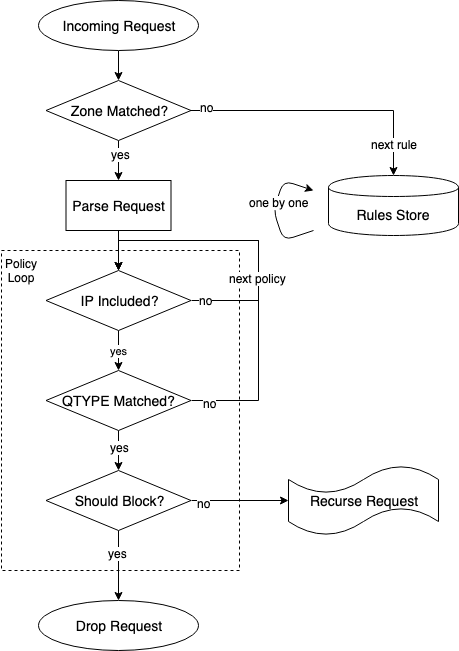

The diagram above was exported from draw.io. Its source (the exported page's mxGraphModel, read from the mxfile embedded in the PNG):
<mxGraphModel dx="1186" dy="798" grid="1" gridSize="10" guides="1" tooltips="1" connect="1" arrows="1" fold="1" page="1" pageScale="1" pageWidth="850" pageHeight="1100" math="0" shadow="0">
  <root>
    <mxCell id="0" />
    <mxCell id="1" parent="0" />
    <mxCell id="3n8yltYm5-WvdjhaLLHO-20" value="" style="rounded=0;whiteSpace=wrap;html=1;dashed=1;fillColor=none;" vertex="1" parent="1">
      <mxGeometry x="203" y="380" width="238" height="320" as="geometry" />
    </mxCell>
    <mxCell id="3n8yltYm5-WvdjhaLLHO-10" style="edgeStyle=orthogonalEdgeStyle;rounded=0;orthogonalLoop=1;jettySize=auto;html=1;exitX=0.5;exitY=1;exitDx=0;exitDy=0;" edge="1" parent="1" source="3n8yltYm5-WvdjhaLLHO-1" target="3n8yltYm5-WvdjhaLLHO-6">
      <mxGeometry relative="1" as="geometry" />
    </mxCell>
    <mxCell id="3n8yltYm5-WvdjhaLLHO-1" value="&lt;font style=&quot;font-size: 14px&quot;&gt;Incoming Request&lt;/font&gt;" style="ellipse;whiteSpace=wrap;html=1;" vertex="1" parent="1">
      <mxGeometry x="240" y="130" width="160" height="50" as="geometry" />
    </mxCell>
    <mxCell id="3n8yltYm5-WvdjhaLLHO-2" value="&lt;font style=&quot;font-size: 14px&quot;&gt;Rules Store&lt;/font&gt;" style="shape=cylinder;whiteSpace=wrap;html=1;boundedLbl=1;backgroundOutline=1;" vertex="1" parent="1">
      <mxGeometry x="530" y="305" width="130" height="60" as="geometry" />
    </mxCell>
    <mxCell id="3n8yltYm5-WvdjhaLLHO-4" value="" style="endArrow=classic;html=1;" edge="1" parent="1">
      <mxGeometry width="50" height="50" relative="1" as="geometry">
        <mxPoint x="515" y="360" as="sourcePoint" />
        <mxPoint x="515" y="320" as="targetPoint" />
        <Array as="points">
          <mxPoint x="485" y="370" />
          <mxPoint x="475" y="340" />
          <mxPoint x="485" y="310" />
        </Array>
      </mxGeometry>
    </mxCell>
    <mxCell id="3n8yltYm5-WvdjhaLLHO-5" value="one by one" style="text;html=1;resizable=0;points=[];align=center;verticalAlign=middle;labelBackgroundColor=#ffffff;" vertex="1" connectable="0" parent="3n8yltYm5-WvdjhaLLHO-4">
      <mxGeometry x="0.16" y="-2" relative="1" as="geometry">
        <mxPoint as="offset" />
      </mxGeometry>
    </mxCell>
    <mxCell id="3n8yltYm5-WvdjhaLLHO-12" style="edgeStyle=orthogonalEdgeStyle;rounded=0;orthogonalLoop=1;jettySize=auto;html=1;entryX=0.5;entryY=0;entryDx=0;entryDy=0;" edge="1" parent="1" source="3n8yltYm5-WvdjhaLLHO-6" target="3n8yltYm5-WvdjhaLLHO-2">
      <mxGeometry relative="1" as="geometry" />
    </mxCell>
    <mxCell id="3n8yltYm5-WvdjhaLLHO-17" value="next rule" style="text;html=1;resizable=0;points=[];align=center;verticalAlign=middle;labelBackgroundColor=#ffffff;" vertex="1" connectable="0" parent="3n8yltYm5-WvdjhaLLHO-12">
      <mxGeometry x="0.6226" y="-19" relative="1" as="geometry">
        <mxPoint x="19" y="19" as="offset" />
      </mxGeometry>
    </mxCell>
    <mxCell id="3n8yltYm5-WvdjhaLLHO-27" value="no" style="text;html=1;resizable=0;points=[];align=center;verticalAlign=middle;labelBackgroundColor=#ffffff;" vertex="1" connectable="0" parent="3n8yltYm5-WvdjhaLLHO-12">
      <mxGeometry x="-0.8909" y="4" relative="1" as="geometry">
        <mxPoint as="offset" />
      </mxGeometry>
    </mxCell>
    <mxCell id="3n8yltYm5-WvdjhaLLHO-18" value="" style="edgeStyle=orthogonalEdgeStyle;rounded=0;orthogonalLoop=1;jettySize=auto;html=1;" edge="1" parent="1" source="3n8yltYm5-WvdjhaLLHO-6" target="3n8yltYm5-WvdjhaLLHO-11">
      <mxGeometry relative="1" as="geometry" />
    </mxCell>
    <mxCell id="3n8yltYm5-WvdjhaLLHO-25" value="yes" style="text;html=1;resizable=0;points=[];align=center;verticalAlign=middle;labelBackgroundColor=#ffffff;" vertex="1" connectable="0" parent="3n8yltYm5-WvdjhaLLHO-18">
      <mxGeometry x="-0.35" y="2" relative="1" as="geometry">
        <mxPoint as="offset" />
      </mxGeometry>
    </mxCell>
    <mxCell id="3n8yltYm5-WvdjhaLLHO-6" value="&lt;font style=&quot;font-size: 14px&quot;&gt;Zone Matched?&lt;/font&gt;" style="rhombus;whiteSpace=wrap;html=1;" vertex="1" parent="1">
      <mxGeometry x="247.5" y="210" width="145" height="60" as="geometry" />
    </mxCell>
    <mxCell id="3n8yltYm5-WvdjhaLLHO-23" value="" style="edgeStyle=orthogonalEdgeStyle;rounded=0;orthogonalLoop=1;jettySize=auto;html=1;" edge="1" parent="1" source="3n8yltYm5-WvdjhaLLHO-11" target="3n8yltYm5-WvdjhaLLHO-22">
      <mxGeometry relative="1" as="geometry" />
    </mxCell>
    <mxCell id="3n8yltYm5-WvdjhaLLHO-11" value="&lt;span style=&quot;font-size: 14px&quot;&gt;Parse Request&lt;/span&gt;" style="rounded=0;whiteSpace=wrap;html=1;" vertex="1" parent="1">
      <mxGeometry x="267.5" y="310" width="105" height="50" as="geometry" />
    </mxCell>
    <mxCell id="3n8yltYm5-WvdjhaLLHO-21" value="Policy Loop" style="text;html=1;strokeColor=none;fillColor=none;align=center;verticalAlign=middle;whiteSpace=wrap;rounded=0;dashed=1;" vertex="1" parent="1">
      <mxGeometry x="202.5" y="390" width="40" height="20" as="geometry" />
    </mxCell>
    <mxCell id="3n8yltYm5-WvdjhaLLHO-32" value="yes" style="edgeStyle=orthogonalEdgeStyle;rounded=0;orthogonalLoop=1;jettySize=auto;html=1;" edge="1" parent="1" source="3n8yltYm5-WvdjhaLLHO-22" target="3n8yltYm5-WvdjhaLLHO-31">
      <mxGeometry relative="1" as="geometry" />
    </mxCell>
    <mxCell id="3n8yltYm5-WvdjhaLLHO-22" value="&lt;font style=&quot;font-size: 14px&quot;&gt;IP Included?&lt;/font&gt;" style="rhombus;whiteSpace=wrap;html=1;" vertex="1" parent="1">
      <mxGeometry x="247.5" y="400" width="145" height="60" as="geometry" />
    </mxCell>
    <mxCell id="3n8yltYm5-WvdjhaLLHO-34" value="" style="edgeStyle=orthogonalEdgeStyle;rounded=0;orthogonalLoop=1;jettySize=auto;html=1;" edge="1" parent="1" source="3n8yltYm5-WvdjhaLLHO-31" target="3n8yltYm5-WvdjhaLLHO-33">
      <mxGeometry relative="1" as="geometry" />
    </mxCell>
    <mxCell id="3n8yltYm5-WvdjhaLLHO-35" value="yes" style="text;html=1;resizable=0;points=[];align=center;verticalAlign=middle;labelBackgroundColor=#ffffff;" vertex="1" connectable="0" parent="3n8yltYm5-WvdjhaLLHO-34">
      <mxGeometry x="-0.2" y="1" relative="1" as="geometry">
        <mxPoint as="offset" />
      </mxGeometry>
    </mxCell>
    <mxCell id="3n8yltYm5-WvdjhaLLHO-44" style="edgeStyle=orthogonalEdgeStyle;rounded=0;orthogonalLoop=1;jettySize=auto;html=1;exitX=1;exitY=0.5;exitDx=0;exitDy=0;entryX=0.5;entryY=0;entryDx=0;entryDy=0;" edge="1" parent="1" source="3n8yltYm5-WvdjhaLLHO-31" target="3n8yltYm5-WvdjhaLLHO-22">
      <mxGeometry relative="1" as="geometry">
        <Array as="points">
          <mxPoint x="460" y="530" />
          <mxPoint x="460" y="370" />
          <mxPoint x="320" y="370" />
        </Array>
      </mxGeometry>
    </mxCell>
    <mxCell id="3n8yltYm5-WvdjhaLLHO-45" value="no" style="text;html=1;resizable=0;points=[];align=center;verticalAlign=middle;labelBackgroundColor=#ffffff;" vertex="1" connectable="0" parent="3n8yltYm5-WvdjhaLLHO-44">
      <mxGeometry x="-0.9093" y="-2" relative="1" as="geometry">
        <mxPoint as="offset" />
      </mxGeometry>
    </mxCell>
    <mxCell id="3n8yltYm5-WvdjhaLLHO-31" value="&lt;font style=&quot;font-size: 14px&quot;&gt;QTYPE Matched?&lt;/font&gt;" style="rhombus;whiteSpace=wrap;html=1;" vertex="1" parent="1">
      <mxGeometry x="247.5" y="500" width="145" height="60" as="geometry" />
    </mxCell>
    <mxCell id="3n8yltYm5-WvdjhaLLHO-38" style="edgeStyle=orthogonalEdgeStyle;rounded=0;orthogonalLoop=1;jettySize=auto;html=1;exitX=0.5;exitY=1;exitDx=0;exitDy=0;" edge="1" parent="1" source="3n8yltYm5-WvdjhaLLHO-33" target="3n8yltYm5-WvdjhaLLHO-37">
      <mxGeometry relative="1" as="geometry" />
    </mxCell>
    <mxCell id="3n8yltYm5-WvdjhaLLHO-39" value="yes" style="text;html=1;resizable=0;points=[];align=center;verticalAlign=middle;labelBackgroundColor=#ffffff;" vertex="1" connectable="0" parent="3n8yltYm5-WvdjhaLLHO-38">
      <mxGeometry x="-0.3714" y="-1" relative="1" as="geometry">
        <mxPoint as="offset" />
      </mxGeometry>
    </mxCell>
    <mxCell id="3n8yltYm5-WvdjhaLLHO-41" style="edgeStyle=orthogonalEdgeStyle;rounded=0;orthogonalLoop=1;jettySize=auto;html=1;exitX=1;exitY=0.5;exitDx=0;exitDy=0;entryX=0;entryY=0.5;entryDx=0;entryDy=0;entryPerimeter=0;" edge="1" parent="1" source="3n8yltYm5-WvdjhaLLHO-33" target="3n8yltYm5-WvdjhaLLHO-40">
      <mxGeometry relative="1" as="geometry" />
    </mxCell>
    <mxCell id="3n8yltYm5-WvdjhaLLHO-42" value="no" style="text;html=1;resizable=0;points=[];align=center;verticalAlign=middle;labelBackgroundColor=#ffffff;" vertex="1" connectable="0" parent="3n8yltYm5-WvdjhaLLHO-41">
      <mxGeometry x="-0.7526" y="-2" relative="1" as="geometry">
        <mxPoint as="offset" />
      </mxGeometry>
    </mxCell>
    <mxCell id="3n8yltYm5-WvdjhaLLHO-33" value="&lt;span style=&quot;font-size: 14px&quot;&gt;Should Block?&lt;/span&gt;" style="rhombus;whiteSpace=wrap;html=1;" vertex="1" parent="1">
      <mxGeometry x="247.5" y="600" width="145" height="60" as="geometry" />
    </mxCell>
    <mxCell id="3n8yltYm5-WvdjhaLLHO-37" value="&lt;font style=&quot;font-size: 14px&quot;&gt;Drop Request&lt;/font&gt;" style="ellipse;whiteSpace=wrap;html=1;" vertex="1" parent="1">
      <mxGeometry x="240" y="730" width="160" height="50" as="geometry" />
    </mxCell>
    <mxCell id="3n8yltYm5-WvdjhaLLHO-40" value="&lt;font style=&quot;font-size: 14px&quot;&gt;Recurse Request&lt;/font&gt;" style="shape=tape;whiteSpace=wrap;html=1;fillColor=#ffffff;" vertex="1" parent="1">
      <mxGeometry x="490" y="595" width="150" height="70" as="geometry" />
    </mxCell>
    <mxCell id="3n8yltYm5-WvdjhaLLHO-43" style="edgeStyle=orthogonalEdgeStyle;rounded=0;orthogonalLoop=1;jettySize=auto;html=1;exitX=1;exitY=0.5;exitDx=0;exitDy=0;entryX=0.5;entryY=0;entryDx=0;entryDy=0;" edge="1" parent="1" source="3n8yltYm5-WvdjhaLLHO-22" target="3n8yltYm5-WvdjhaLLHO-22">
      <mxGeometry relative="1" as="geometry">
        <Array as="points">
          <mxPoint x="460" y="430" />
          <mxPoint x="460" y="370" />
          <mxPoint x="320" y="370" />
        </Array>
      </mxGeometry>
    </mxCell>
    <mxCell id="3n8yltYm5-WvdjhaLLHO-46" value="no" style="text;html=1;resizable=0;points=[];align=center;verticalAlign=middle;labelBackgroundColor=#ffffff;" vertex="1" connectable="0" parent="3n8yltYm5-WvdjhaLLHO-43">
      <mxGeometry x="-0.9057" y="1" relative="1" as="geometry">
        <mxPoint as="offset" />
      </mxGeometry>
    </mxCell>
    <mxCell id="3n8yltYm5-WvdjhaLLHO-47" value="next policy" style="text;html=1;resizable=0;points=[];align=center;verticalAlign=middle;labelBackgroundColor=#ffffff;" vertex="1" connectable="0" parent="3n8yltYm5-WvdjhaLLHO-43">
      <mxGeometry x="-0.5556" y="23" relative="1" as="geometry">
        <mxPoint as="offset" />
      </mxGeometry>
    </mxCell>
  </root>
</mxGraphModel>